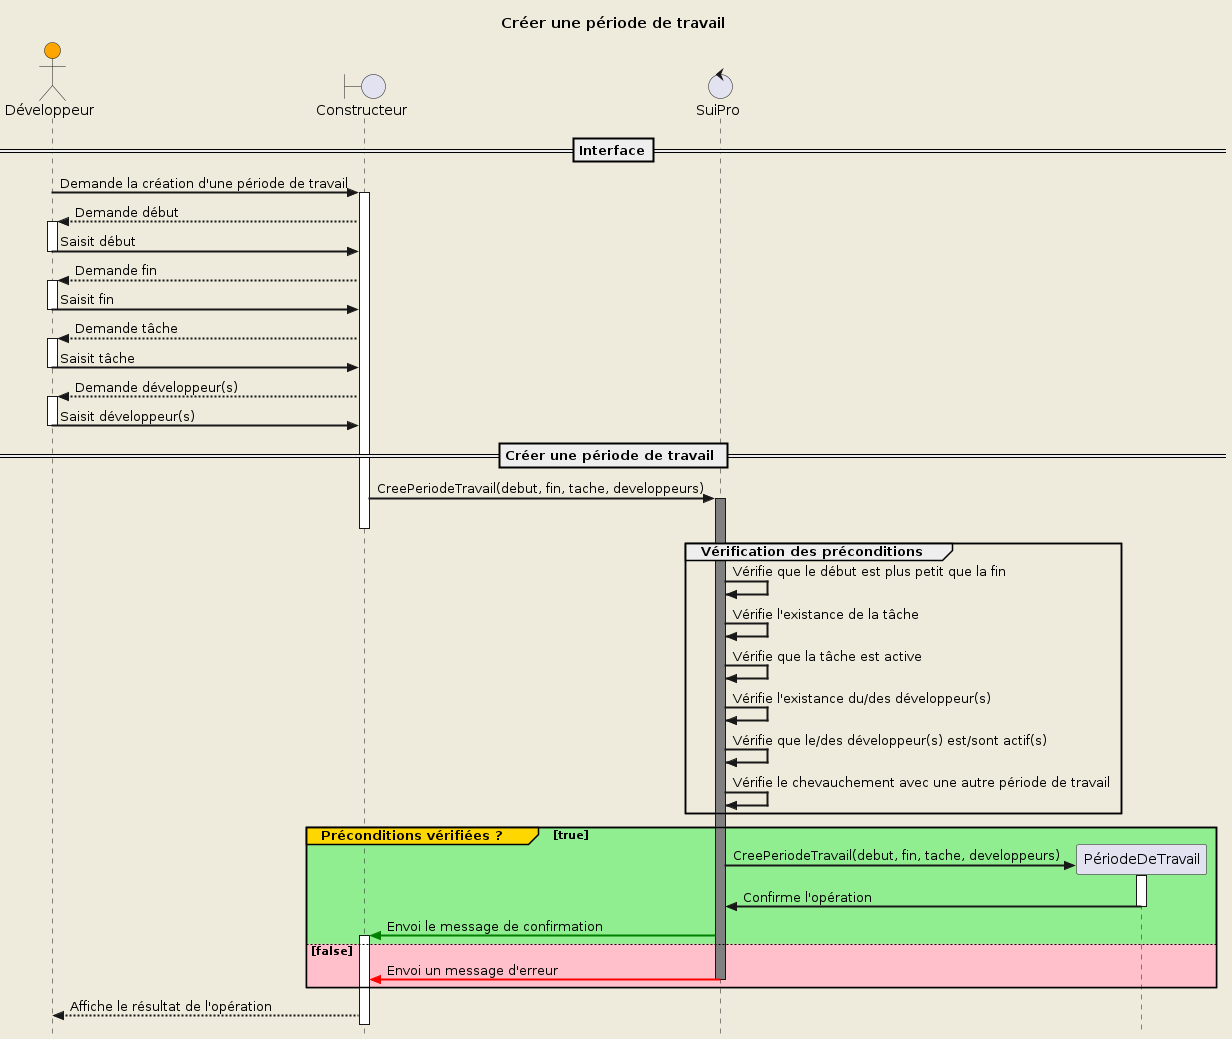

The diagram above was rendered by PlantUML. Its source (embedded in the PNG):
@startuml UC4

!include diag_seq_template.iuml

!$schema = {
    "entity": "PériodeDeTravail",
    "name": "Créer une période de travail",
    "demande": "Demande la création d'une période de travail",
    "create": "CreePeriodeTravail(debut, fin, tache, developpeurs)",
    "requirements": [
        "début",
        "fin",
        "tâche",
        "développeur(s)"
    ],
    "preconditions": [
        "Vérifie que le début est plus petit que la fin",
        "Vérifie l'existance de la tâche",
        "Vérifie que la tâche est active",
        "Vérifie l'existance du/des développeur(s)",
        "Vérifie que le/des développeur(s) est/sont actif(s)",
        "Vérifie le chevauchement avec une autre période de travail"
    ]
}

Draw($schema)

@enduml